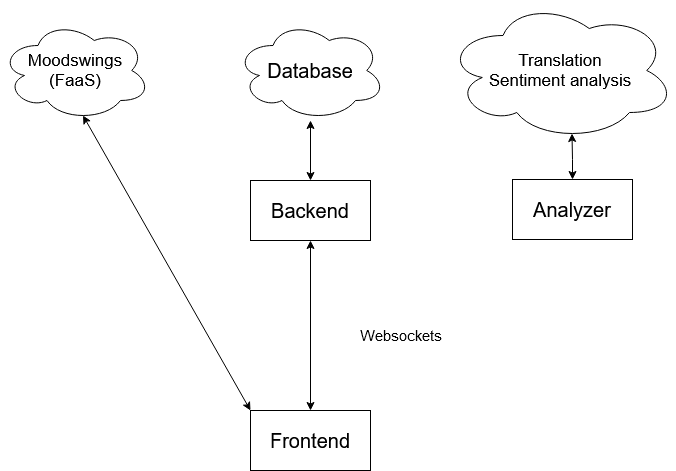

The diagram above was exported from draw.io. Its source (the exported page's mxGraphModel, read from the mxfile embedded in the PNG):
<mxGraphModel dx="1372" dy="822" grid="1" gridSize="10" guides="1" tooltips="1" connect="1" arrows="1" fold="1" page="1" pageScale="1" pageWidth="850" pageHeight="1100" math="0" shadow="0">
  <root>
    <mxCell id="0" />
    <mxCell id="1" parent="0" />
    <mxCell id="Gu_o1lyeJ5INT6qZlaH2-5" style="edgeStyle=orthogonalEdgeStyle;rounded=0;orthogonalLoop=1;jettySize=auto;html=1;entryX=0.5;entryY=1;entryDx=0;entryDy=0;entryPerimeter=0;startArrow=classic;startFill=1;" edge="1" parent="1" source="Gu_o1lyeJ5INT6qZlaH2-1">
      <mxGeometry relative="1" as="geometry">
        <mxPoint x="420" y="320" as="targetPoint" />
      </mxGeometry>
    </mxCell>
    <mxCell id="Gu_o1lyeJ5INT6qZlaH2-1" value="&lt;font style=&quot;font-size: 20px;&quot;&gt;Backend&lt;/font&gt;" style="rounded=0;whiteSpace=wrap;html=1;" vertex="1" parent="1">
      <mxGeometry x="360" y="380" width="120" height="60" as="geometry" />
    </mxCell>
    <mxCell id="Gu_o1lyeJ5INT6qZlaH2-7" value="&lt;div style=&quot;font-size: 17px;&quot;&gt;&lt;font style=&quot;font-size: 17px;&quot;&gt;Moodswings&lt;/font&gt;&lt;/div&gt;&lt;div style=&quot;font-size: 17px;&quot;&gt;&lt;font style=&quot;font-size: 17px;&quot;&gt;(FaaS)&lt;br&gt;&lt;/font&gt;&lt;/div&gt;" style="ellipse;shape=cloud;whiteSpace=wrap;html=1;" vertex="1" parent="1">
      <mxGeometry x="110" y="220" width="150" height="100" as="geometry" />
    </mxCell>
    <mxCell id="Gu_o1lyeJ5INT6qZlaH2-18" style="edgeStyle=orthogonalEdgeStyle;rounded=0;orthogonalLoop=1;jettySize=auto;html=1;entryX=0.55;entryY=0.95;entryDx=0;entryDy=0;entryPerimeter=0;startArrow=classic;startFill=1;" edge="1" parent="1" source="Gu_o1lyeJ5INT6qZlaH2-8" target="Gu_o1lyeJ5INT6qZlaH2-9">
      <mxGeometry relative="1" as="geometry" />
    </mxCell>
    <mxCell id="Gu_o1lyeJ5INT6qZlaH2-8" value="&lt;font style=&quot;font-size: 20px;&quot;&gt;Analyzer&lt;br&gt;&lt;/font&gt;" style="rounded=0;whiteSpace=wrap;html=1;" vertex="1" parent="1">
      <mxGeometry x="622" y="379" width="120" height="60" as="geometry" />
    </mxCell>
    <mxCell id="Gu_o1lyeJ5INT6qZlaH2-9" value="&lt;div style=&quot;font-size: 17px;&quot;&gt;&lt;font style=&quot;font-size: 17px;&quot;&gt;Translation&lt;/font&gt;&lt;/div&gt;&lt;div style=&quot;font-size: 17px;&quot;&gt;&lt;font style=&quot;font-size: 17px;&quot;&gt;Sentiment analysis&lt;br&gt;&lt;/font&gt;&lt;/div&gt;" style="ellipse;shape=cloud;whiteSpace=wrap;html=1;" vertex="1" parent="1">
      <mxGeometry x="555" y="200" width="230" height="140" as="geometry" />
    </mxCell>
    <mxCell id="Gu_o1lyeJ5INT6qZlaH2-10" value="&lt;font style=&quot;font-size: 20px;&quot;&gt;Database&lt;/font&gt;" style="ellipse;shape=cloud;whiteSpace=wrap;html=1;" vertex="1" parent="1">
      <mxGeometry x="345" y="220" width="150" height="100" as="geometry" />
    </mxCell>
    <mxCell id="Gu_o1lyeJ5INT6qZlaH2-14" style="edgeStyle=orthogonalEdgeStyle;rounded=0;orthogonalLoop=1;jettySize=auto;html=1;entryX=0.5;entryY=1;entryDx=0;entryDy=0;startArrow=classic;startFill=1;" edge="1" parent="1" source="Gu_o1lyeJ5INT6qZlaH2-13" target="Gu_o1lyeJ5INT6qZlaH2-1">
      <mxGeometry relative="1" as="geometry" />
    </mxCell>
    <mxCell id="Gu_o1lyeJ5INT6qZlaH2-19" style="rounded=0;orthogonalLoop=1;jettySize=auto;html=1;exitX=0;exitY=0;exitDx=0;exitDy=0;entryX=0.55;entryY=0.95;entryDx=0;entryDy=0;entryPerimeter=0;startArrow=classic;startFill=1;" edge="1" parent="1" source="Gu_o1lyeJ5INT6qZlaH2-13" target="Gu_o1lyeJ5INT6qZlaH2-7">
      <mxGeometry relative="1" as="geometry" />
    </mxCell>
    <mxCell id="Gu_o1lyeJ5INT6qZlaH2-13" value="&lt;font style=&quot;font-size: 20px;&quot;&gt;Frontend&lt;/font&gt;" style="rounded=0;whiteSpace=wrap;html=1;" vertex="1" parent="1">
      <mxGeometry x="360" y="610" width="120" height="60" as="geometry" />
    </mxCell>
    <mxCell id="Gu_o1lyeJ5INT6qZlaH2-15" value="&lt;div style=&quot;font-size: 15px;&quot;&gt;&lt;font style=&quot;font-size: 15px;&quot;&gt;Websockets&lt;/font&gt;&lt;/div&gt;" style="text;html=1;align=center;verticalAlign=middle;resizable=0;points=[];autosize=1;strokeColor=none;fillColor=none;" vertex="1" parent="1">
      <mxGeometry x="455" y="520" width="110" height="30" as="geometry" />
    </mxCell>
  </root>
</mxGraphModel>